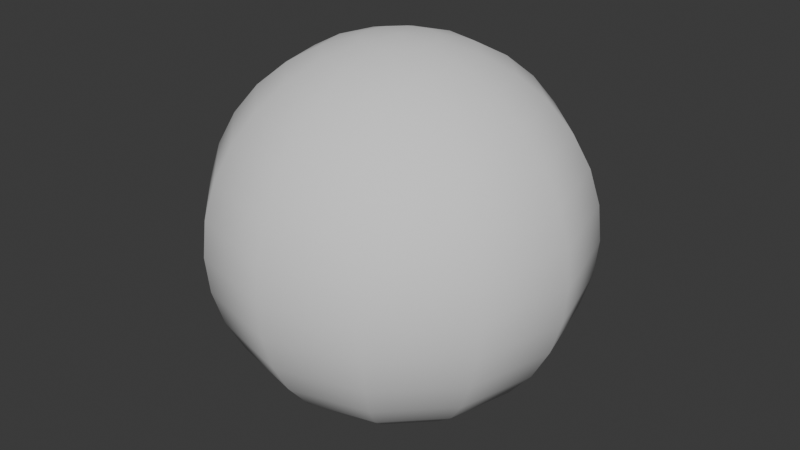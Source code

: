 # Source: Projectile.blend  (saved by Blender 4.1.24; exported with 4.5.12 LTS)
import bpy
from mathutils import Matrix  # noqa: F401  (used for matrix-valued properties, if any)

bpy.ops.wm.read_factory_settings(use_empty=True)
scene = bpy.context.scene
scene.name = 'Scene'

# ---- collections
col_collection = bpy.data.collections.new('Collection'); scene.collection.children.link(col_collection)

# ---- world
world_world = bpy.data.worlds.new('World'); scene.world = world_world
world_world.use_nodes = True; world_world.node_tree.nodes.clear()
_N = world_world.node_tree.nodes; _L = world_world.node_tree.links
n0 = _N.new('ShaderNodeOutputWorld'); n0.name = 'World Output'; n0.location = (300, 300)
n1 = _N.new('ShaderNodeBackground'); n1.name = 'Background'; n1.location = (10, 300)
n1.inputs[0].default_value = (0.05088, 0.05088, 0.05088, 1.0)
_L.new(n1.outputs[0], n0.inputs[0])
n0.is_active_output = True
world_world.color = (0.05088, 0.05088, 0.05088)
world_world.use_sun_shadow = False
world_world.sun_shadow_jitter_overblur = 0.0

# ---- meshes
me_sphere = bpy.data.meshes.new('Sphere')
me_sphere.from_pydata([(0.0, 0.7071, 0.7071), (0.0, 0.8315, 0.5556), (0.0, 0.8315, -0.5556), (0.0, 0.5556, -0.8315), (0.09755, 0.169, 0.9808), (0.1913, 0.3314, 0.9239), (0.2778, 0.4811, 0.8315), (0.3536, 0.6124, 0.7071), (0.4157, 0.7201, 0.5556), (0.4619, 0.8001, 0.3827), (0.4904, 0.8494, 0.1951), (0.5, 0.866, 0.0), (0.4904, 0.8494, -0.1951), (0.4619, 0.8001, -0.3827), (0.4157, 0.7201, -0.5556), (0.3536, 0.6124, -0.7071), (0.2778, 0.4811, -0.8315), (0.1913, 0.3314, -0.9239), (0.09755, 0.169, -0.9808), (0.169, 0.09755, 0.9808), (0.3314, 0.1913, 0.9239), (0.4811, 0.2778, 0.8315), (0.6124, 0.3536, 0.7071), (0.7201, 0.4157, 0.5556), (0.8001, 0.4619, 0.3827), (0.8494, 0.4904, 0.1951), (0.866, 0.5, 0.0), (0.8494, 0.4904, -0.1951), (0.8001, 0.4619, -0.3827), (0.7201, 0.4157, -0.5556), (0.6124, 0.3536, -0.7071), (0.4811, 0.2778, -0.8315), (0.3314, 0.1913, -0.9239), (0.169, 0.09755, -0.9808), (0.1951, 0.0, 0.9808), (0.3827, -1.49e-08, 0.9239), (0.5556, -2.98e-08, 0.8315), (0.7071, -2.98e-08, 0.7071), (0.8315, -2.98e-08, 0.5556), (0.9239, -2.98e-08, 0.3827), (0.9808, 0.0, 0.1951), (1.0, 0.0, 0.0), (0.9808, 0.0, -0.1951), (0.9239, -2.98e-08, -0.3827), (0.8315, -2.98e-08, -0.5556), (0.7071, -2.98e-08, -0.7071), (0.5556, -2.98e-08, -0.8315), (0.3827, -1.49e-08, -0.9239), (0.1951, 0.0, -0.9808), (0.169, -0.09755, 0.9808), (0.3314, -0.1913, 0.9239), (0.4811, -0.2778, 0.8315), (0.6124, -0.3536, 0.7071), (0.7201, -0.4157, 0.5556), (0.8001, -0.4619, 0.3827), (0.8494, -0.4904, 0.1951), (0.866, -0.5, 0.0), (0.8494, -0.4904, -0.1951), (0.8001, -0.4619, -0.3827), (0.7201, -0.4157, -0.5556), (0.6124, -0.3536, -0.7071), (0.4811, -0.2778, -0.8315), (0.3314, -0.1913, -0.9239), (0.169, -0.09755, -0.9808), (0.09755, -0.169, 0.9808), (0.1913, -0.3314, 0.9239), (0.2778, -0.4811, 0.8315), (0.3536, -0.6124, 0.7071), (0.4157, -0.7201, 0.5556), (0.4619, -0.8001, 0.3827), (0.4904, -0.8494, 0.1951), (0.5, -0.866, 0.0), (0.4904, -0.8494, -0.1951), (0.4619, -0.8001, -0.3827), (0.4157, -0.7201, -0.5556), (0.3536, -0.6124, -0.7071), (0.2778, -0.4811, -0.8315), (0.1913, -0.3314, -0.9239), (0.09755, -0.169, -0.9808), (0.0, -0.1951, 0.9808), (0.0, -0.3827, 0.9239), (-2.98e-08, -0.5556, 0.8315), (-5.96e-08, -0.7071, 0.7071), (-2.98e-08, -0.8315, 0.5556), (0.0, -0.9239, 0.3827), (0.0, -0.9808, 0.1951), (0.0, -1.0, 0.0), (0.0, -0.9808, -0.1951), (0.0, -0.9239, -0.3827), (-2.98e-08, -0.8315, -0.5556), (-5.96e-08, -0.7071, -0.7071), (-2.98e-08, -0.5556, -0.8315), (0.0, -0.3827, -0.9239), (0.0, -0.1951, -0.9808), (-0.09755, -0.169, 0.9808), (-0.1913, -0.3314, 0.9239), (-0.2778, -0.4811, 0.8315), (-0.3536, -0.6124, 0.7071), (-0.4157, -0.7201, 0.5556), (-0.4619, -0.8001, 0.3827), (-0.4904, -0.8494, 0.1951), (-0.5, -0.866, 0.0), (-0.4904, -0.8494, -0.1951), (-0.4619, -0.8001, -0.3827), (-0.4157, -0.7201, -0.5556), (-0.3536, -0.6124, -0.7071), (-0.2778, -0.4811, -0.8315), (-0.1913, -0.3314, -0.9239), (-0.09755, -0.169, -0.9808), (-0.169, -0.09755, 0.9808), (-0.3314, -0.1913, 0.9239), (-0.4811, -0.2778, 0.8315), (-0.6124, -0.3536, 0.7071), (-0.7201, -0.4157, 0.5556), (-0.8001, -0.4619, 0.3827), (-0.8494, -0.4904, 0.1951), (-0.866, -0.5, 0.0), (-0.8494, -0.4904, -0.1951), (-0.8001, -0.4619, -0.3827), (-0.7201, -0.4157, -0.5556), (-0.6124, -0.3536, -0.7071), (-0.4811, -0.2778, -0.8315), (-0.3314, -0.1913, -0.9239), (-0.169, -0.09755, -0.9808), (0.0, 0.0, -1.0), (-0.1951, 0.0, 0.9808), (-0.3827, -1.49e-08, 0.9239), (-0.5556, 5.96e-08, 0.8315), (-0.7071, 1.192e-07, 0.7071), (-0.8315, 8.941e-08, 0.5556), (-0.9239, -2.98e-08, 0.3827), (-0.9808, 0.0, 0.1951), (-1.0, 0.0, 0.0), (-0.9808, 0.0, -0.1951), (-0.9239, -2.98e-08, -0.3827), (-0.8315, 8.941e-08, -0.5556), (-0.7071, 1.192e-07, -0.7071), (-0.5556, 5.96e-08, -0.8315), (-0.3827, -1.49e-08, -0.9239), (-0.1951, 0.0, -0.9808), (-0.169, 0.09755, 0.9808), (-0.3314, 0.1913, 0.9239), (-0.4811, 0.2778, 0.8315), (-0.6124, 0.3536, 0.7071), (-0.7201, 0.4157, 0.5556), (-0.8001, 0.4619, 0.3827), (-0.8494, 0.4904, 0.1951), (-0.866, 0.5, 0.0), (-0.8494, 0.4904, -0.1951), (-0.8001, 0.4619, -0.3827), (-0.7201, 0.4157, -0.5556), (-0.6124, 0.3536, -0.7071), (-0.4811, 0.2778, -0.8315), (-0.3314, 0.1913, -0.9239), (-0.169, 0.09755, -0.9808), (-0.09755, 0.169, 0.9808), (-0.1913, 0.3314, 0.9239), (-0.2778, 0.4811, 0.8315), (-0.3536, 0.6124, 0.7071), (-0.4157, 0.7201, 0.5556), (-0.4619, 0.8001, 0.3827), (-0.4904, 0.8494, 0.1951), (-0.5, 0.866, 0.0), (-0.4904, 0.8494, -0.1951), (-0.4619, 0.8001, -0.3827), (-0.4157, 0.7201, -0.5556), (-0.3536, 0.6124, -0.7071), (-0.2778, 0.4811, -0.8315), (-0.1913, 0.3314, -0.9239), (-0.09755, 0.169, -0.9808), (0.0, 0.0, 1.0), (0.0, 0.1951, 0.9808), (-1.49e-08, 0.3827, 0.9239), (7.451e-08, 0.5556, 0.8315), (-2.98e-08, 0.9239, 0.3827), (0.0, 0.9808, 0.1951), (0.0, 1.0, 0.0), (0.0, 0.9808, -0.1951), (-2.98e-08, 0.9239, -0.3827), (1.192e-07, 0.7071, -0.7071), (-1.49e-08, 0.3827, -0.9239), (0.0, 0.1951, -0.9808)], [], [(175, 174, 9, 10), (181, 180, 17, 18), (176, 175, 10, 11), (171, 170, 4), (124, 181, 18), (177, 176, 11, 12), (172, 171, 4, 5), (178, 177, 12, 13), (173, 172, 5, 6), (2, 178, 13, 14), (0, 173, 6, 7), (179, 2, 14, 15), (1, 0, 7, 8), (3, 179, 15, 16), (174, 1, 8, 9), (180, 3, 16, 17), (16, 15, 30, 31), (9, 8, 23, 24), (17, 16, 31, 32), (10, 9, 24, 25), (18, 17, 32, 33), (11, 10, 25, 26), (4, 170, 19), (124, 18, 33), (12, 11, 26, 27), (5, 4, 19, 20), (13, 12, 27, 28), (6, 5, 20, 21), (14, 13, 28, 29), (7, 6, 21, 22), (15, 14, 29, 30), (8, 7, 22, 23), (28, 27, 42, 43), (21, 20, 35, 36), (29, 28, 43, 44), (22, 21, 36, 37), (30, 29, 44, 45), (23, 22, 37, 38), (31, 30, 45, 46), (24, 23, 38, 39), (32, 31, 46, 47), (25, 24, 39, 40), (33, 32, 47, 48), (26, 25, 40, 41), (19, 170, 34), (124, 33, 48), (27, 26, 41, 42), (20, 19, 34, 35), (47, 46, 61, 62), (40, 39, 54, 55), (48, 47, 62, 63), (41, 40, 55, 56), (34, 170, 49), (124, 48, 63), (42, 41, 56, 57), (35, 34, 49, 50), (43, 42, 57, 58), (36, 35, 50, 51), (44, 43, 58, 59), (37, 36, 51, 52), (45, 44, 59, 60), (38, 37, 52, 53), (46, 45, 60, 61), (39, 38, 53, 54), (51, 50, 65, 66), (59, 58, 73, 74), (52, 51, 66, 67), (60, 59, 74, 75), (53, 52, 67, 68), (61, 60, 75, 76), (54, 53, 68, 69), (62, 61, 76, 77), (55, 54, 69, 70), (63, 62, 77, 78), (56, 55, 70, 71), (49, 170, 64), (124, 63, 78), (57, 56, 71, 72), (50, 49, 64, 65), (58, 57, 72, 73), (70, 69, 84, 85), (78, 77, 92, 93), (71, 70, 85, 86), (64, 170, 79), (124, 78, 93), (72, 71, 86, 87), (65, 64, 79, 80), (73, 72, 87, 88), (66, 65, 80, 81), (74, 73, 88, 89), (67, 66, 81, 82), (75, 74, 89, 90), (68, 67, 82, 83), (76, 75, 90, 91), (69, 68, 83, 84), (77, 76, 91, 92), (89, 88, 103, 104), (82, 81, 96, 97), (90, 89, 104, 105), (83, 82, 97, 98), (91, 90, 105, 106), (84, 83, 98, 99), (92, 91, 106, 107), (85, 84, 99, 100), (93, 92, 107, 108), (86, 85, 100, 101), (79, 170, 94), (124, 93, 108), (87, 86, 101, 102), (80, 79, 94, 95), (88, 87, 102, 103), (81, 80, 95, 96), (108, 107, 122, 123), (101, 100, 115, 116), (94, 170, 109), (124, 108, 123), (102, 101, 116, 117), (95, 94, 109, 110), (103, 102, 117, 118), (96, 95, 110, 111), (104, 103, 118, 119), (97, 96, 111, 112), (105, 104, 119, 120), (98, 97, 112, 113), (106, 105, 120, 121), (99, 98, 113, 114), (107, 106, 121, 122), (100, 99, 114, 115), (112, 111, 127, 128), (120, 119, 135, 136), (113, 112, 128, 129), (121, 120, 136, 137), (114, 113, 129, 130), (122, 121, 137, 138), (115, 114, 130, 131), (123, 122, 138, 139), (116, 115, 131, 132), (109, 170, 125), (124, 123, 139), (117, 116, 132, 133), (110, 109, 125, 126), (118, 117, 133, 134), (111, 110, 126, 127), (119, 118, 134, 135), (132, 131, 146, 147), (125, 170, 140), (124, 139, 154), (133, 132, 147, 148), (126, 125, 140, 141), (134, 133, 148, 149), (127, 126, 141, 142), (135, 134, 149, 150), (128, 127, 142, 143), (136, 135, 150, 151), (129, 128, 143, 144), (137, 136, 151, 152), (130, 129, 144, 145), (138, 137, 152, 153), (131, 130, 145, 146), (139, 138, 153, 154), (151, 150, 165, 166), (144, 143, 158, 159), (152, 151, 166, 167), (145, 144, 159, 160), (153, 152, 167, 168), (146, 145, 160, 161), (154, 153, 168, 169), (147, 146, 161, 162), (140, 170, 155), (124, 154, 169), (148, 147, 162, 163), (141, 140, 155, 156), (149, 148, 163, 164), (142, 141, 156, 157), (150, 149, 164, 165), (143, 142, 157, 158), (124, 169, 181), (163, 162, 176, 177), (156, 155, 171, 172), (164, 163, 177, 178), (157, 156, 172, 173), (165, 164, 178, 2), (158, 157, 173, 0), (166, 165, 2, 179), (159, 158, 0, 1), (167, 166, 179, 3), (160, 159, 1, 174), (168, 167, 3, 180), (161, 160, 174, 175), (169, 168, 180, 181), (162, 161, 175, 176), (155, 170, 171)])
me_sphere.polygons.foreach_set('use_smooth', [True] * 192)
_uv = me_sphere.uv_layers.new(name='UVMap')
_uv.uv.foreach_set('vector', [0.2969, 0.3287, 0.2702, 0.3346, 0.2498, 0.2629, 0.2819, 0.2543, 0.5906, 0.3641, 0.5255, 0.3433, 0.5463, 0.2918, 0.61, 0.3279, 0.3237, 0.3248, 0.2969, 0.3287, 0.2819, 0.2543, 0.3138, 0.2486, 0.6848, 0.06758, 0.7133, 0.03906, 0.7029, 0.07802, 0.7133, 0.1172, 0.7029, 0.1561, 0.6848, 0.1457, 0.3507, 0.3226, 0.3237, 0.3248, 0.3138, 0.2486, 0.3465, 0.2451, 0.1389, 0.3862, 0.08402, 0.4167, 0.06038, 0.3879, 0.11, 0.3437, 0.3788, 0.3219, 0.3507, 0.3226, 0.3465, 0.2451, 0.3804, 0.2453, 0.1795, 0.3674, 0.1389, 0.3862, 0.11, 0.3437, 0.1502, 0.314, 0.4082, 0.3233, 0.3788, 0.3219, 0.3804, 0.2453, 0.4162, 0.2489, 0.2126, 0.3529, 0.1795, 0.3674, 0.1502, 0.314, 0.1848, 0.2918, 0.4409, 0.3269, 0.4082, 0.3233, 0.4162, 0.2489, 0.4538, 0.2572, 0.2423, 0.3423, 0.2126, 0.3529, 0.1848, 0.2918, 0.2178, 0.2752, 0.4788, 0.3329, 0.4409, 0.3269, 0.4538, 0.2572, 0.4968, 0.2703, 0.2702, 0.3346, 0.2423, 0.3423, 0.2178, 0.2752, 0.2498, 0.2629, 0.5255, 0.3433, 0.4788, 0.3329, 0.4968, 0.2703, 0.5463, 0.2918, 0.4968, 0.2703, 0.4538, 0.2572, 0.4819, 0.1733, 0.5314, 0.1999, 0.2498, 0.2629, 0.2178, 0.2752, 0.1771, 0.1966, 0.2161, 0.1753, 0.5463, 0.2918, 0.4968, 0.2703, 0.5314, 0.1999, 0.583, 0.2389, 0.2819, 0.2543, 0.2498, 0.2629, 0.2161, 0.1753, 0.2567, 0.1599, 0.61, 0.3279, 0.5463, 0.2918, 0.583, 0.2389, 0.6374, 0.2956, 0.3138, 0.2486, 0.2819, 0.2543, 0.2567, 0.1599, 0.2988, 0.15, 0.7029, 0.07802, 0.7133, 0.03906, 0.7238, 0.07802, 0.7133, 0.1172, 0.6848, 0.1457, 0.6744, 0.1276, 0.3465, 0.2451, 0.3138, 0.2486, 0.2988, 0.15, 0.3423, 0.1464, 0.11, 0.3437, 0.06038, 0.3879, 0.03413, 0.3609, 0.06984, 0.3038, 0.3804, 0.2453, 0.3465, 0.2451, 0.3423, 0.1464, 0.3873, 0.1482, 0.1502, 0.314, 0.11, 0.3437, 0.06984, 0.3038, 0.1045, 0.2593, 0.4162, 0.2489, 0.3804, 0.2453, 0.3873, 0.1482, 0.4339, 0.1567, 0.1848, 0.2918, 0.1502, 0.314, 0.1045, 0.2593, 0.1396, 0.2241, 0.4538, 0.2572, 0.4162, 0.2489, 0.4339, 0.1567, 0.4819, 0.1733, 0.2178, 0.2752, 0.1848, 0.2918, 0.1396, 0.2241, 0.1771, 0.1966, 0.3873, 0.1482, 0.3423, 0.1464, 0.338, 9.766e-05, 0.4065, 0.006416, 0.1045, 0.2593, 0.06984, 0.3038, 0.01065, 0.2757, 0.02971, 0.2093, 0.4339, 0.1567, 0.3873, 0.1482, 0.4065, 0.006416, 0.475, 0.02745, 0.1396, 0.2241, 0.1045, 0.2593, 0.02971, 0.2093, 0.06368, 0.1514, 0.4819, 0.1733, 0.4339, 0.1567, 0.475, 0.02745, 0.5407, 0.06445, 0.1771, 0.1966, 0.1396, 0.2241, 0.06368, 0.1514, 0.1038, 0.101, 0.5314, 0.1999, 0.4819, 0.1733, 0.5407, 0.06445, 0.6002, 0.1188, 0.2161, 0.1753, 0.1771, 0.1966, 0.1038, 0.101, 0.1527, 0.05918, 0.583, 0.2389, 0.5314, 0.1999, 0.6002, 0.1188, 0.6428, 0.1903, 0.2567, 0.1599, 0.2161, 0.1753, 0.1527, 0.05918, 0.2092, 0.02756, 0.6374, 0.2956, 0.583, 0.2389, 0.6428, 0.1903, 0.6742, 0.2726, 0.2988, 0.15, 0.2567, 0.1599, 0.2092, 0.02756, 0.2716, 0.007459, 0.7238, 0.07802, 0.7133, 0.03906, 0.7418, 0.06758, 0.7133, 0.1172, 0.6744, 0.1276, 0.6744, 0.1067, 0.3423, 0.1464, 0.2988, 0.15, 0.2716, 0.007459, 0.338, 9.766e-05, 0.06984, 0.3038, 0.03413, 0.3609, 9.769e-05, 0.3466, 0.01065, 0.2757, 0.663, 0.7399, 0.6438, 0.8037, 0.5728, 0.7548, 0.6063, 0.712, 0.3353, 0.9999, 0.2706, 0.992, 0.293, 0.8578, 0.3367, 0.8609, 0.6742, 0.6716, 0.663, 0.7399, 0.6063, 0.712, 0.6415, 0.6573, 0.3997, 0.9985, 0.3353, 0.9999, 0.3367, 0.8609, 0.3791, 0.8575, 0.7418, 0.06758, 0.7133, 0.03906, 0.7523, 0.0495, 0.7133, 0.1172, 0.6744, 0.1067, 0.6848, 0.08865, 0.4616, 0.981, 0.3997, 0.9985, 0.3791, 0.8575, 0.4205, 0.8493, 0.04681, 0.8141, 0.01866, 0.736, 0.05364, 0.7142, 0.1061, 0.7678, 0.5207, 0.9546, 0.4616, 0.981, 0.4205, 0.8493, 0.4605, 0.8348, 0.08979, 0.8816, 0.04681, 0.8141, 0.1061, 0.7678, 0.1537, 0.8062, 0.5717, 0.9132, 0.5207, 0.9546, 0.4605, 0.8348, 0.4993, 0.8148, 0.1446, 0.9339, 0.08979, 0.8816, 0.1537, 0.8062, 0.2017, 0.8319, 0.6132, 0.8623, 0.5717, 0.9132, 0.4993, 0.8148, 0.5376, 0.7888, 0.2061, 0.9704, 0.1446, 0.9339, 0.2017, 0.8319, 0.2481, 0.8485, 0.6438, 0.8037, 0.6132, 0.8623, 0.5376, 0.7888, 0.5728, 0.7548, 0.2706, 0.992, 0.2061, 0.9704, 0.2481, 0.8485, 0.293, 0.8578, 0.1537, 0.8062, 0.1061, 0.7678, 0.1397, 0.7151, 0.1884, 0.7373, 0.4993, 0.8148, 0.4605, 0.8348, 0.4297, 0.7481, 0.4616, 0.737, 0.2017, 0.8319, 0.1537, 0.8062, 0.1884, 0.7373, 0.2296, 0.7508, 0.5376, 0.7888, 0.4993, 0.8148, 0.4616, 0.737, 0.4947, 0.7219, 0.2481, 0.8485, 0.2017, 0.8319, 0.2296, 0.7508, 0.267, 0.7589, 0.5728, 0.7548, 0.5376, 0.7888, 0.4947, 0.7219, 0.5293, 0.7011, 0.293, 0.8578, 0.2481, 0.8485, 0.267, 0.7589, 0.3018, 0.7631, 0.6063, 0.712, 0.5728, 0.7548, 0.5293, 0.7011, 0.5671, 0.6724, 0.3367, 0.8609, 0.293, 0.8578, 0.3018, 0.7631, 0.3349, 0.764, 0.6415, 0.6573, 0.6063, 0.712, 0.5671, 0.6724, 0.6166, 0.631, 0.3791, 0.8575, 0.3367, 0.8609, 0.3349, 0.764, 0.3671, 0.7613, 0.7523, 0.0495, 0.7133, 0.03906, 0.7523, 0.02862, 0.7133, 0.1172, 0.6848, 0.08865, 0.7029, 0.07821, 0.4205, 0.8493, 0.3791, 0.8575, 0.3671, 0.7613, 0.3986, 0.7566, 0.1061, 0.7678, 0.05364, 0.7142, 0.07592, 0.6789, 0.1397, 0.7151, 0.4605, 0.8348, 0.4205, 0.8493, 0.3986, 0.7566, 0.4297, 0.7481, 0.3349, 0.764, 0.3018, 0.7631, 0.3047, 0.6881, 0.3321, 0.6879, 0.6166, 0.631, 0.5671, 0.6724, 0.5411, 0.6295, 0.5951, 0.6024, 0.3671, 0.7613, 0.3349, 0.764, 0.3321, 0.6879, 0.3587, 0.6861, 0.7523, 0.02862, 0.7133, 0.03906, 0.7418, 0.01054, 0.7133, 0.1172, 0.7029, 0.07821, 0.7238, 0.07821, 0.3986, 0.7566, 0.3671, 0.7613, 0.3587, 0.6861, 0.3849, 0.6827, 0.1397, 0.7151, 0.07592, 0.6789, 0.09475, 0.6423, 0.1628, 0.663, 0.4297, 0.7481, 0.3986, 0.7566, 0.3849, 0.6827, 0.4114, 0.6777, 0.1884, 0.7373, 0.1397, 0.7151, 0.1628, 0.663, 0.2075, 0.6759, 0.4616, 0.737, 0.4297, 0.7481, 0.4114, 0.6777, 0.4394, 0.6708, 0.2296, 0.7508, 0.1884, 0.7373, 0.2075, 0.6759, 0.2433, 0.6832, 0.4947, 0.7219, 0.4616, 0.737, 0.4394, 0.6708, 0.4689, 0.6615, 0.267, 0.7589, 0.2296, 0.7508, 0.2433, 0.6832, 0.2755, 0.6867, 0.5293, 0.7011, 0.4947, 0.7219, 0.4689, 0.6615, 0.5026, 0.6486, 0.3018, 0.7631, 0.267, 0.7589, 0.2755, 0.6867, 0.3047, 0.6881, 0.5671, 0.6724, 0.5293, 0.7011, 0.5026, 0.6486, 0.5411, 0.6295, 0.4394, 0.6708, 0.4114, 0.6777, 0.3999, 0.6159, 0.4253, 0.6113, 0.2433, 0.6832, 0.2075, 0.6759, 0.2161, 0.6198, 0.2497, 0.6234, 0.4689, 0.6615, 0.4394, 0.6708, 0.4253, 0.6113, 0.4532, 0.6057, 0.2755, 0.6867, 0.2433, 0.6832, 0.2497, 0.6234, 0.2786, 0.6242, 0.5026, 0.6486, 0.4689, 0.6615, 0.4532, 0.6057, 0.4845, 0.5977, 0.3047, 0.6881, 0.2755, 0.6867, 0.2786, 0.6242, 0.3046, 0.6241, 0.5411, 0.6295, 0.5026, 0.6486, 0.4845, 0.5977, 0.5248, 0.5851, 0.3321, 0.6879, 0.3047, 0.6881, 0.3046, 0.6241, 0.3288, 0.6233, 0.5951, 0.6024, 0.5411, 0.6295, 0.5248, 0.5851, 0.5857, 0.5667, 0.3587, 0.6861, 0.3321, 0.6879, 0.3288, 0.6233, 0.3524, 0.6217, 0.7418, 0.01054, 0.7133, 0.03906, 0.7238, 9.767e-05, 0.7133, 0.1172, 0.7238, 0.07821, 0.7418, 0.08865, 0.3849, 0.6827, 0.3587, 0.6861, 0.3524, 0.6217, 0.3759, 0.6192, 0.1628, 0.663, 0.09475, 0.6423, 0.1059, 0.6039, 0.1733, 0.6124, 0.4114, 0.6777, 0.3849, 0.6827, 0.3759, 0.6192, 0.3999, 0.6159, 0.2075, 0.6759, 0.1628, 0.663, 0.1733, 0.6124, 0.2161, 0.6198, 0.5857, 0.5667, 0.5248, 0.5851, 0.5156, 0.5389, 0.5817, 0.528, 0.3524, 0.6217, 0.3288, 0.6233, 0.3254, 0.5645, 0.3474, 0.5629, 0.7238, 9.767e-05, 0.7133, 0.03906, 0.7029, 9.767e-05, 0.7133, 0.1172, 0.7418, 0.08865, 0.7523, 0.1067, 0.3759, 0.6192, 0.3524, 0.6217, 0.3474, 0.5629, 0.3694, 0.5608, 0.1733, 0.6124, 0.1059, 0.6039, 0.1117, 0.5649, 0.1775, 0.5645, 0.3999, 0.6159, 0.3759, 0.6192, 0.3694, 0.5608, 0.3921, 0.5584, 0.2161, 0.6198, 0.1733, 0.6124, 0.1775, 0.5645, 0.2188, 0.5674, 0.4253, 0.6113, 0.3999, 0.6159, 0.3921, 0.5584, 0.4163, 0.5554, 0.2497, 0.6234, 0.2161, 0.6198, 0.2188, 0.5674, 0.2509, 0.5681, 0.4532, 0.6057, 0.4253, 0.6113, 0.4163, 0.5554, 0.4432, 0.5521, 0.2786, 0.6242, 0.2497, 0.6234, 0.2509, 0.5681, 0.278, 0.5671, 0.4845, 0.5977, 0.4532, 0.6057, 0.4432, 0.5521, 0.4747, 0.5468, 0.3046, 0.6241, 0.2786, 0.6242, 0.278, 0.5671, 0.3024, 0.566, 0.5248, 0.5851, 0.4845, 0.5977, 0.4747, 0.5468, 0.5156, 0.5389, 0.3288, 0.6233, 0.3046, 0.6241, 0.3024, 0.566, 0.3254, 0.5645, 0.2509, 0.5681, 0.2188, 0.5674, 0.2168, 0.5172, 0.2482, 0.5152, 0.4432, 0.5521, 0.4163, 0.5554, 0.4105, 0.5007, 0.4374, 0.4989, 0.278, 0.5671, 0.2509, 0.5681, 0.2482, 0.5152, 0.2746, 0.5125, 0.4747, 0.5468, 0.4432, 0.5521, 0.4374, 0.4989, 0.4693, 0.4957, 0.3024, 0.566, 0.278, 0.5671, 0.2746, 0.5125, 0.2984, 0.5103, 0.5156, 0.5389, 0.4747, 0.5468, 0.4693, 0.4957, 0.5111, 0.491, 0.3254, 0.5645, 0.3024, 0.566, 0.2984, 0.5103, 0.3207, 0.5083, 0.5817, 0.528, 0.5156, 0.5389, 0.5111, 0.491, 0.5826, 0.4868, 0.3474, 0.5629, 0.3254, 0.5645, 0.3207, 0.5083, 0.3423, 0.5063, 0.7029, 9.767e-05, 0.7133, 0.03906, 0.6848, 0.01054, 0.7133, 0.1172, 0.7523, 0.1067, 0.7523, 0.1276, 0.3694, 0.5608, 0.3474, 0.5629, 0.3423, 0.5063, 0.364, 0.5045, 0.1775, 0.5645, 0.1117, 0.5649, 0.1132, 0.5262, 0.1765, 0.5186, 0.3921, 0.5584, 0.3694, 0.5608, 0.364, 0.5045, 0.3864, 0.5026, 0.2188, 0.5674, 0.1775, 0.5645, 0.1765, 0.5186, 0.2168, 0.5172, 0.4163, 0.5554, 0.3921, 0.5584, 0.3864, 0.5026, 0.4105, 0.5007, 0.3423, 0.5063, 0.3207, 0.5083, 0.315, 0.4521, 0.3371, 0.4496, 0.6848, 0.01054, 0.7133, 0.03906, 0.6744, 0.02862, 0.7133, 0.1172, 0.7523, 0.1276, 0.7418, 0.1457, 0.364, 0.5045, 0.3423, 0.5063, 0.3371, 0.4496, 0.3593, 0.4478, 0.1765, 0.5186, 0.1132, 0.5262, 0.111, 0.4885, 0.1703, 0.4745, 0.3864, 0.5026, 0.364, 0.5045, 0.3593, 0.4478, 0.3824, 0.4464, 0.2168, 0.5172, 0.1765, 0.5186, 0.1703, 0.4745, 0.2098, 0.4683, 0.4105, 0.5007, 0.3864, 0.5026, 0.3824, 0.4464, 0.4071, 0.4453, 0.2482, 0.5152, 0.2168, 0.5172, 0.2098, 0.4683, 0.2416, 0.4628, 0.4374, 0.4989, 0.4105, 0.5007, 0.4071, 0.4453, 0.4347, 0.4448, 0.2746, 0.5125, 0.2482, 0.5152, 0.2416, 0.4628, 0.2682, 0.4582, 0.4693, 0.4957, 0.4374, 0.4989, 0.4347, 0.4448, 0.4675, 0.4438, 0.2984, 0.5103, 0.2746, 0.5125, 0.2682, 0.4582, 0.2923, 0.4548, 0.5111, 0.491, 0.4693, 0.4957, 0.4675, 0.4438, 0.5102, 0.4429, 0.3207, 0.5083, 0.2984, 0.5103, 0.2923, 0.4548, 0.315, 0.4521, 0.5826, 0.4868, 0.5111, 0.491, 0.5102, 0.4429, 0.5769, 0.4458, 0.4347, 0.4448, 0.4071, 0.4453, 0.4061, 0.3871, 0.4355, 0.3883, 0.2682, 0.4582, 0.2416, 0.4628, 0.2302, 0.4092, 0.2579, 0.4022, 0.4675, 0.4438, 0.4347, 0.4448, 0.4355, 0.3883, 0.4703, 0.3901, 0.2923, 0.4548, 0.2682, 0.4582, 0.2579, 0.4022, 0.2833, 0.397, 0.5102, 0.4429, 0.4675, 0.4438, 0.4703, 0.3901, 0.5149, 0.3938, 0.315, 0.4521, 0.2923, 0.4548, 0.2833, 0.397, 0.3074, 0.3932, 0.5769, 0.4458, 0.5102, 0.4429, 0.5149, 0.3938, 0.5861, 0.4055, 0.3371, 0.4496, 0.315, 0.4521, 0.3074, 0.3932, 0.3312, 0.3903, 0.6744, 0.02862, 0.7133, 0.03906, 0.6744, 0.0495, 0.7133, 0.1172, 0.7418, 0.1457, 0.7238, 0.1561, 0.3593, 0.4478, 0.3371, 0.4496, 0.3312, 0.3903, 0.355, 0.3884, 0.1703, 0.4745, 0.111, 0.4885, 0.09543, 0.4534, 0.1578, 0.4303, 0.3824, 0.4464, 0.3593, 0.4478, 0.355, 0.3884, 0.3797, 0.3873, 0.2098, 0.4683, 0.1703, 0.4745, 0.1578, 0.4303, 0.1983, 0.4188, 0.4071, 0.4453, 0.3824, 0.4464, 0.3797, 0.3873, 0.4061, 0.3871, 0.2416, 0.4628, 0.2098, 0.4683, 0.1983, 0.4188, 0.2302, 0.4092, 0.7133, 0.1172, 0.7238, 0.1561, 0.7029, 0.1561, 0.355, 0.3884, 0.3312, 0.3903, 0.3237, 0.3248, 0.3507, 0.3226, 0.1578, 0.4303, 0.09543, 0.4534, 0.08402, 0.4167, 0.1389, 0.3862, 0.3797, 0.3873, 0.355, 0.3884, 0.3507, 0.3226, 0.3788, 0.3219, 0.1983, 0.4188, 0.1578, 0.4303, 0.1389, 0.3862, 0.1795, 0.3674, 0.4061, 0.3871, 0.3797, 0.3873, 0.3788, 0.3219, 0.4082, 0.3233, 0.2302, 0.4092, 0.1983, 0.4188, 0.1795, 0.3674, 0.2126, 0.3529, 0.4355, 0.3883, 0.4061, 0.3871, 0.4082, 0.3233, 0.4409, 0.3269, 0.2579, 0.4022, 0.2302, 0.4092, 0.2126, 0.3529, 0.2423, 0.3423, 0.4703, 0.3901, 0.4355, 0.3883, 0.4409, 0.3269, 0.4788, 0.3329, 0.2833, 0.397, 0.2579, 0.4022, 0.2423, 0.3423, 0.2702, 0.3346, 0.5149, 0.3938, 0.4703, 0.3901, 0.4788, 0.3329, 0.5255, 0.3433, 0.3074, 0.3932, 0.2833, 0.397, 0.2702, 0.3346, 0.2969, 0.3287, 0.5861, 0.4055, 0.5149, 0.3938, 0.5255, 0.3433, 0.5906, 0.3641, 0.3312, 0.3903, 0.3074, 0.3932, 0.2969, 0.3287, 0.3237, 0.3248, 0.6744, 0.0495, 0.7133, 0.03906, 0.6848, 0.06758])
me_sphere.update()

# ---- objects
ob_projectile_mesh = bpy.data.objects.new('projectile mesh', me_sphere)

# ---- transforms, parenting, visibility, modifiers, constraints
ob_projectile_mesh.location = (0.0, 0.0, 0.0)

# ---- collection membership
col_collection.objects.link(ob_projectile_mesh)

# ---- scene / render settings (as saved in the file)
scene.frame_start = 1; scene.frame_end = 250; scene.frame_set(1)
scene.render.engine = 'BLENDER_EEVEE_NEXT'
scene.cycles.sampling_pattern = 'TABULATED_SOBOL'
scene.eevee.ray_tracing_options.trace_max_roughness = 0.0
bpy.context.view_layer.update()

# ---- added for rendering (the .blend has no active camera and no usable light): camera, sun
cam_auto = bpy.data.cameras.new('AutoCamera')
cam_auto.lens = 50.0
cam_auto.sensor_width = 36.0
cam_auto.clip_end = 1000.0
ob_auto_camera = bpy.data.objects.new('AutoCamera', cam_auto)
scene.collection.objects.link(ob_auto_camera)
ob_auto_camera.location = (3.20507, -3.84609, 2.56406)
ob_auto_camera.rotation_euler = (1.09748, -7.21219e-08, 0.694738)
scene.camera = ob_auto_camera
light_auto_sun = bpy.data.lights.new('AutoSun', 'SUN')
light_auto_sun.energy = 3.0
light_auto_sun.angle = 0.0523599
ob_auto_sun = bpy.data.objects.new('AutoSun', light_auto_sun)
scene.collection.objects.link(ob_auto_sun)
ob_auto_sun.rotation_euler = (0.872665, 0.174533, 0.523599)
bpy.context.view_layer.update()
